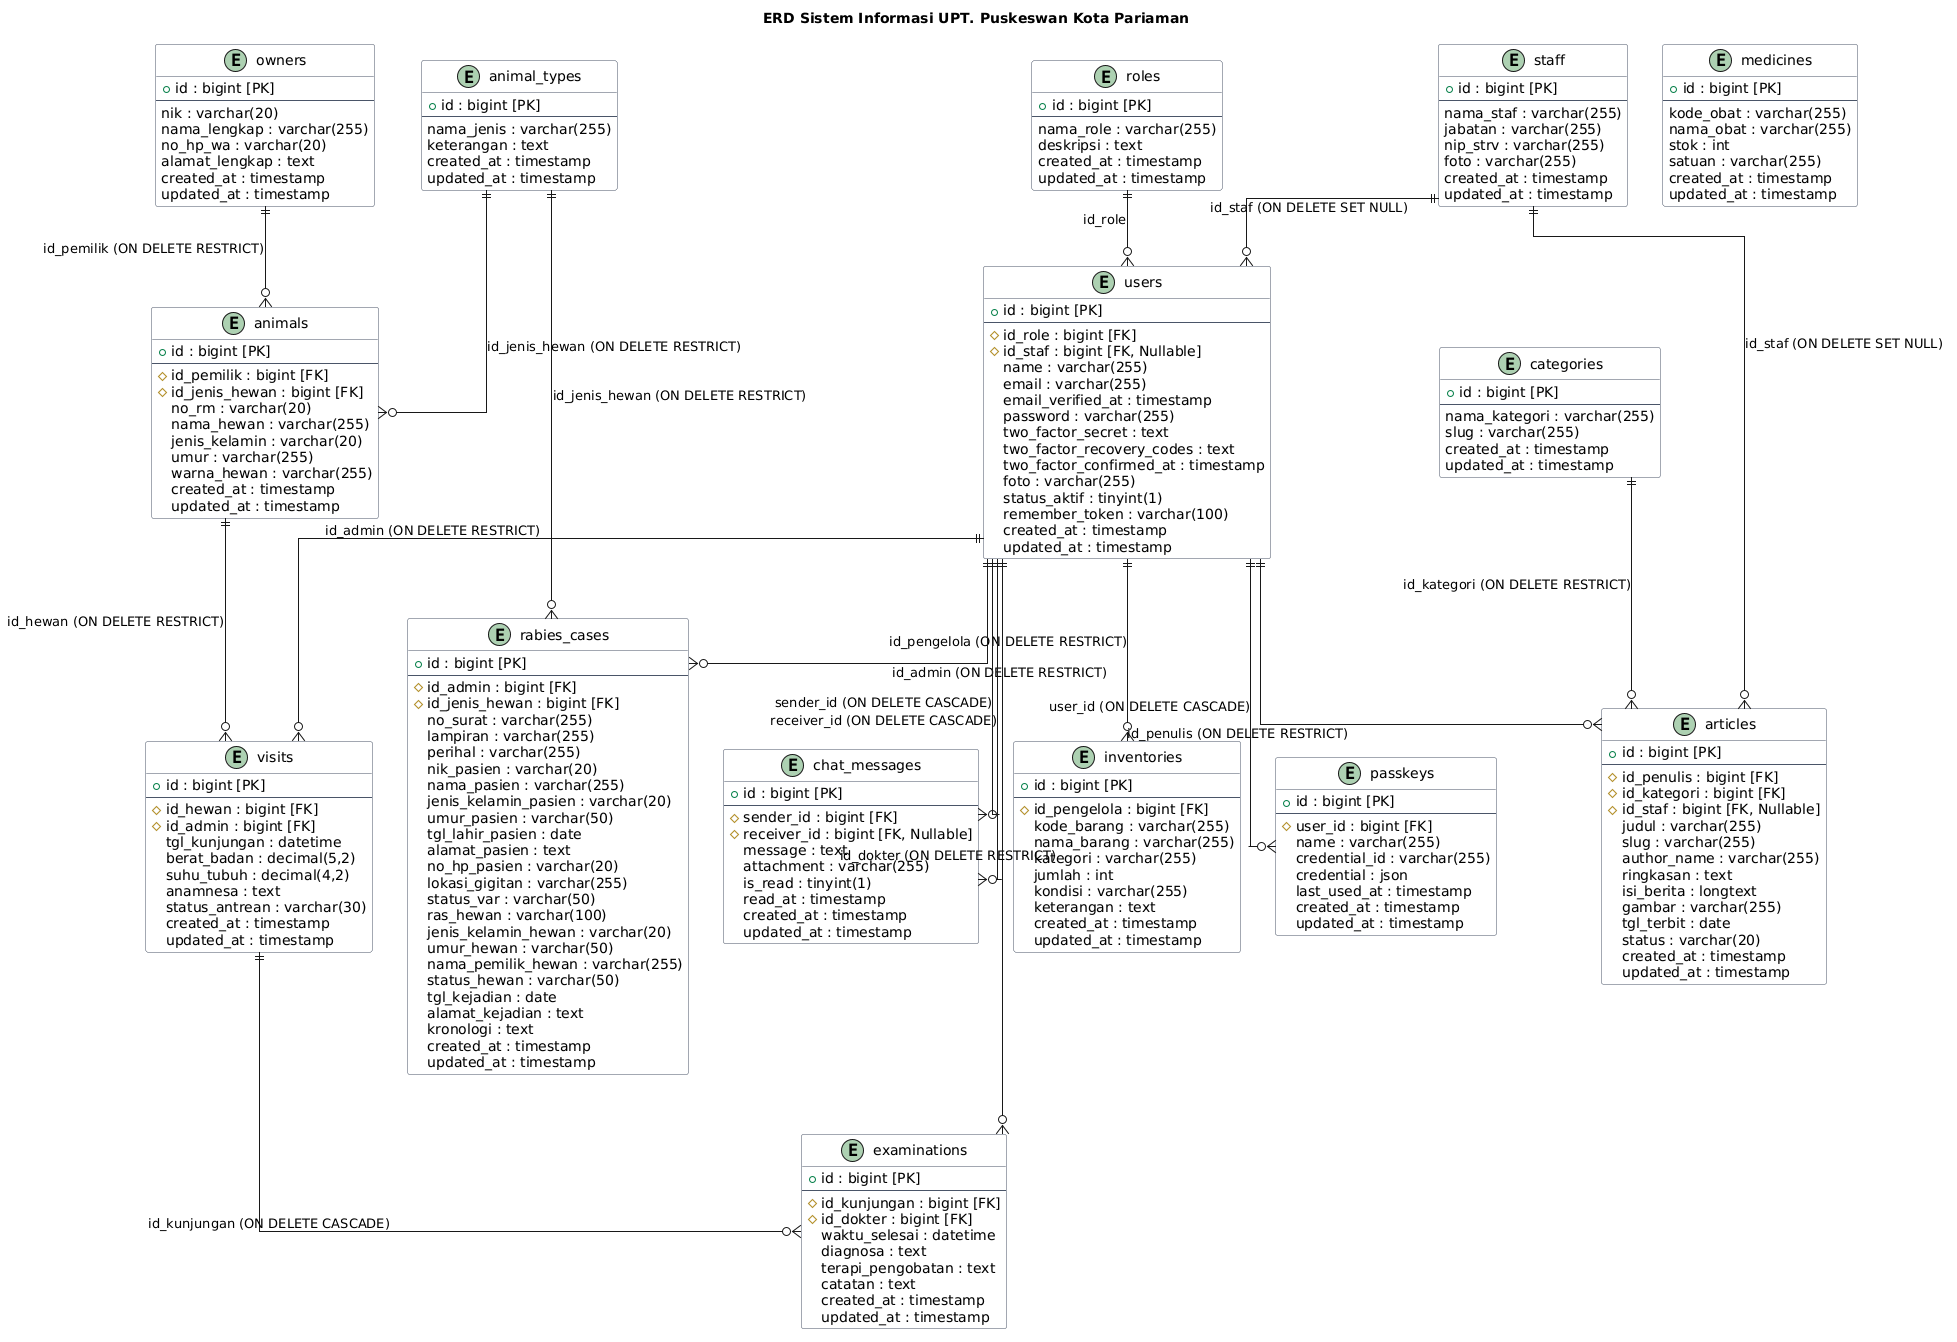

The diagram above was rendered by PlantUML. Its source (embedded in the PNG):
@startuml
skinparam linetype ortho
skinparam backgroundColor #FFFFFF
skinparam classBackgroundColor #F9F9F9
skinparam classBorderColor #4A5568

title ERD Sistem Informasi UPT. Puskeswan Kota Pariaman

entity "roles" {
  + id : bigint [PK]
  --
  nama_role : varchar(255)
  deskripsi : text
  created_at : timestamp
  updated_at : timestamp
}

entity "staff" {
  + id : bigint [PK]
  --
  nama_staf : varchar(255)
  jabatan : varchar(255)
  nip_strv : varchar(255)
  foto : varchar(255)
  created_at : timestamp
  updated_at : timestamp
}

entity "users" {
  + id : bigint [PK]
  --
  # id_role : bigint [FK]
  # id_staf : bigint [FK, Nullable]
  name : varchar(255)
  email : varchar(255)
  email_verified_at : timestamp
  password : varchar(255)
  two_factor_secret : text
  two_factor_recovery_codes : text
  two_factor_confirmed_at : timestamp
  foto : varchar(255)
  status_aktif : tinyint(1)
  remember_token : varchar(100)
  created_at : timestamp
  updated_at : timestamp
}

entity "owners" {
  + id : bigint [PK]
  --
  nik : varchar(20)
  nama_lengkap : varchar(255)
  no_hp_wa : varchar(20)
  alamat_lengkap : text
  created_at : timestamp
  updated_at : timestamp
}

entity "animal_types" {
  + id : bigint [PK]
  --
  nama_jenis : varchar(255)
  keterangan : text
  created_at : timestamp
  updated_at : timestamp
}

entity "animals" {
  + id : bigint [PK]
  --
  # id_pemilik : bigint [FK]
  # id_jenis_hewan : bigint [FK]
  no_rm : varchar(20)
  nama_hewan : varchar(255)
  jenis_kelamin : varchar(20)
  umur : varchar(255)
  warna_hewan : varchar(255)
  created_at : timestamp
  updated_at : timestamp
}

entity "visits" {
  + id : bigint [PK]
  --
  # id_hewan : bigint [FK]
  # id_admin : bigint [FK]
  tgl_kunjungan : datetime
  berat_badan : decimal(5,2)
  suhu_tubuh : decimal(4,2)
  anamnesa : text
  status_antrean : varchar(30)
  created_at : timestamp
  updated_at : timestamp
}

entity "examinations" {
  + id : bigint [PK]
  --
  # id_kunjungan : bigint [FK]
  # id_dokter : bigint [FK]
  waktu_selesai : datetime
  diagnosa : text
  terapi_pengobatan : text
  catatan : text
  created_at : timestamp
  updated_at : timestamp
}

entity "inventories" {
  + id : bigint [PK]
  --
  # id_pengelola : bigint [FK]
  kode_barang : varchar(255)
  nama_barang : varchar(255)
  kategori : varchar(255)
  jumlah : int
  kondisi : varchar(255)
  keterangan : text
  created_at : timestamp
  updated_at : timestamp
}

entity "medicines" {
  + id : bigint [PK]
  --
  kode_obat : varchar(255)
  nama_obat : varchar(255)
  stok : int
  satuan : varchar(255)
  created_at : timestamp
  updated_at : timestamp
}

entity "categories" {
  + id : bigint [PK]
  --
  nama_kategori : varchar(255)
  slug : varchar(255)
  created_at : timestamp
  updated_at : timestamp
}

entity "articles" {
  + id : bigint [PK]
  --
  # id_penulis : bigint [FK]
  # id_kategori : bigint [FK]
  # id_staf : bigint [FK, Nullable]
  judul : varchar(255)
  slug : varchar(255)
  author_name : varchar(255)
  ringkasan : text
  isi_berita : longtext
  gambar : varchar(255)
  tgl_terbit : date
  status : varchar(20)
  created_at : timestamp
  updated_at : timestamp
}

entity "passkeys" {
  + id : bigint [PK]
  --
  # user_id : bigint [FK]
  name : varchar(255)
  credential_id : varchar(255)
  credential : json
  last_used_at : timestamp
  created_at : timestamp
  updated_at : timestamp
}

entity "rabies_cases" {
  + id : bigint [PK]
  --
  # id_admin : bigint [FK]
  # id_jenis_hewan : bigint [FK]
  no_surat : varchar(255)
  lampiran : varchar(255)
  perihal : varchar(255)
  nik_pasien : varchar(20)
  nama_pasien : varchar(255)
  jenis_kelamin_pasien : varchar(20)
  umur_pasien : varchar(50)
  tgl_lahir_pasien : date
  alamat_pasien : text
  no_hp_pasien : varchar(20)
  lokasi_gigitan : varchar(255)
  status_var : varchar(50)
  ras_hewan : varchar(100)
  jenis_kelamin_hewan : varchar(20)
  umur_hewan : varchar(50)
  nama_pemilik_hewan : varchar(255)
  status_hewan : varchar(50)
  tgl_kejadian : date
  alamat_kejadian : text
  kronologi : text
  created_at : timestamp
  updated_at : timestamp
}

entity "chat_messages" {
  + id : bigint [PK]
  --
  # sender_id : bigint [FK]
  # receiver_id : bigint [FK, Nullable]
  message : text
  attachment : varchar(255)
  is_read : tinyint(1)
  read_at : timestamp
  created_at : timestamp
  updated_at : timestamp
}

' Relasi Antar Tabel (Foreign Key Constraints)
roles ||--o{ users : "id_role"
staff ||--o{ users : "id_staf (ON DELETE SET NULL)"
owners ||--o{ animals : "id_pemilik (ON DELETE RESTRICT)"
animal_types ||--o{ animals : "id_jenis_hewan (ON DELETE RESTRICT)"
animal_types ||--o{ rabies_cases : "id_jenis_hewan (ON DELETE RESTRICT)"
animals ||--o{ visits : "id_hewan (ON DELETE RESTRICT)"
users ||--o{ visits : "id_admin (ON DELETE RESTRICT)"
visits ||--o{ examinations : "id_kunjungan (ON DELETE CASCADE)"
users ||--o{ examinations : "id_dokter (ON DELETE RESTRICT)"
users ||--o{ inventories : "id_pengelola (ON DELETE RESTRICT)"
categories ||--o{ articles : "id_kategori (ON DELETE RESTRICT)"
users ||--o{ articles : "id_penulis (ON DELETE RESTRICT)"
staff ||--o{ articles : "id_staf (ON DELETE SET NULL)"
users ||--o{ passkeys : "user_id (ON DELETE CASCADE)"
users ||--o{ rabies_cases : "id_admin (ON DELETE RESTRICT)"
users ||--o{ chat_messages : "sender_id (ON DELETE CASCADE)"
users ||--o{ chat_messages : "receiver_id (ON DELETE CASCADE)"
@enduml